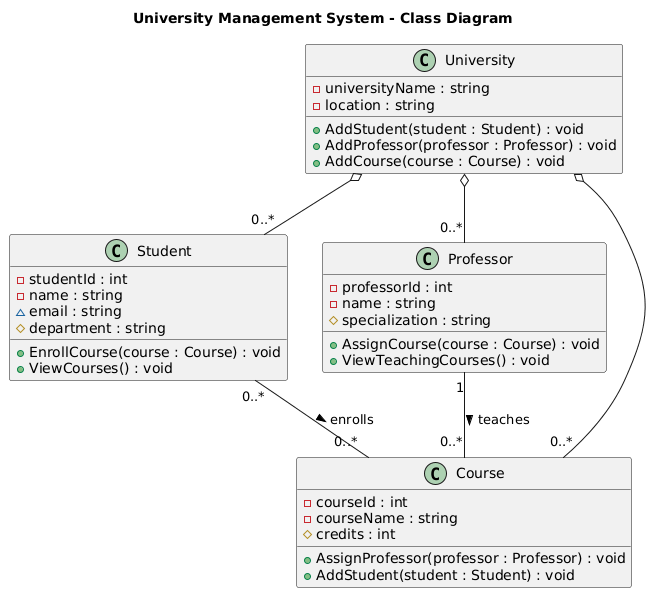

The diagram above was rendered by PlantUML. Its source (embedded in the PNG):
@startuml
title University Management System - Class Diagram

class Student {
    - studentId : int
    - name : string
    ~ email : string
    # department : string

    + EnrollCourse(course : Course) : void
    + ViewCourses() : void
}

class Professor {
    - professorId : int
    - name : string
    # specialization : string

    + AssignCourse(course : Course) : void
    + ViewTeachingCourses() : void
}

class Course {
    - courseId : int
    - courseName : string
    # credits : int

    + AssignProfessor(professor : Professor) : void
    + AddStudent(student : Student) : void
}

class University {
    - universityName : string
    - location : string

    + AddStudent(student : Student) : void
    + AddProfessor(professor : Professor) : void
    + AddCourse(course : Course) : void
}

' ---------------- RELATIONSHIPS ----------------

' Aggregation (University has Students, Professors, Courses)
University o-- "0..*" Student
University o-- "0..*" Professor
University o-- "0..*" Course

' Association (Students enroll in Courses)
Student "0..*" -- "0..*" Course : enrolls >

' Association (Professor teaches Courses)
Professor "1" -- "0..*" Course : teaches >
@enduml